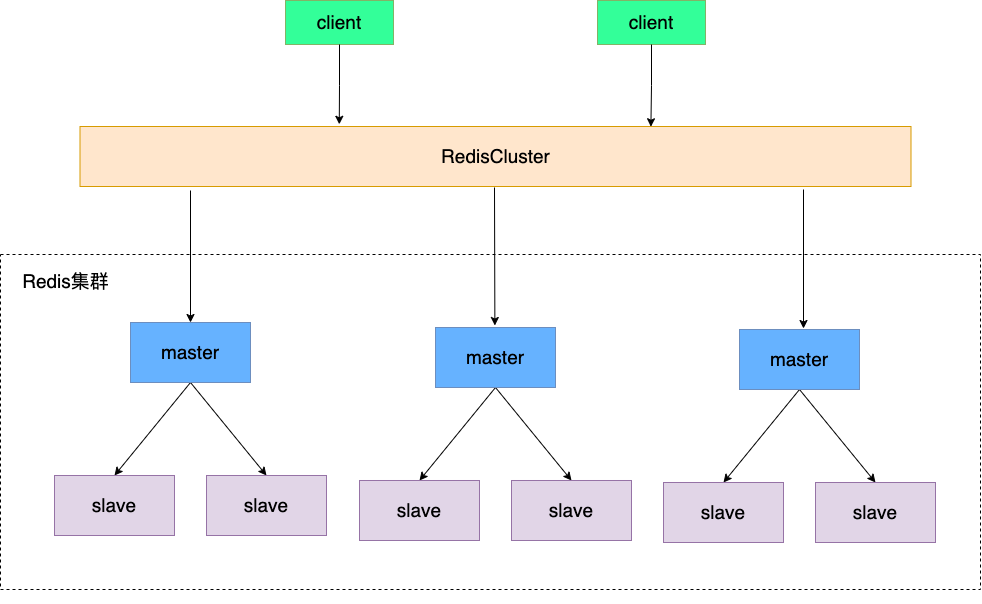

The diagram above was exported from draw.io. Its source (the exported page's mxGraphModel, read from the mxfile embedded in the PNG):
<mxGraphModel dx="1633" dy="1036" grid="0" gridSize="10" guides="1" tooltips="1" connect="1" arrows="1" fold="1" page="0" pageScale="1" pageWidth="827" pageHeight="1169" math="0" shadow="0">
  <root>
    <mxCell id="0" />
    <mxCell id="1" parent="0" />
    <mxCell id="CpFLtKGDx1Kdc9zkmcnk-24" value="" style="rounded=0;whiteSpace=wrap;html=1;dashed=1;fontSize=19;" vertex="1" parent="1">
      <mxGeometry x="30" y="487" width="980" height="335" as="geometry" />
    </mxCell>
    <mxCell id="CpFLtKGDx1Kdc9zkmcnk-18" value="" style="group;fontSize=19;" vertex="1" connectable="0" parent="1">
      <mxGeometry x="693" y="562" width="317" height="274" as="geometry" />
    </mxCell>
    <mxCell id="CpFLtKGDx1Kdc9zkmcnk-19" style="rounded=0;orthogonalLoop=1;jettySize=auto;html=1;exitX=0.5;exitY=1;exitDx=0;exitDy=0;entryX=0.5;entryY=0;entryDx=0;entryDy=0;fontSize=19;" edge="1" parent="CpFLtKGDx1Kdc9zkmcnk-18" source="CpFLtKGDx1Kdc9zkmcnk-21" target="CpFLtKGDx1Kdc9zkmcnk-22">
      <mxGeometry relative="1" as="geometry" />
    </mxCell>
    <mxCell id="CpFLtKGDx1Kdc9zkmcnk-20" style="rounded=0;orthogonalLoop=1;jettySize=auto;html=1;exitX=0.5;exitY=1;exitDx=0;exitDy=0;entryX=0.5;entryY=0;entryDx=0;entryDy=0;fontSize=19;" edge="1" parent="CpFLtKGDx1Kdc9zkmcnk-18" source="CpFLtKGDx1Kdc9zkmcnk-21" target="CpFLtKGDx1Kdc9zkmcnk-23">
      <mxGeometry relative="1" as="geometry" />
    </mxCell>
    <mxCell id="CpFLtKGDx1Kdc9zkmcnk-21" value="master" style="rounded=0;whiteSpace=wrap;html=1;fontSize=19;fillColor=#66B2FF;strokeColor=#6c8ebf;" vertex="1" parent="CpFLtKGDx1Kdc9zkmcnk-18">
      <mxGeometry x="76" width="120" height="60" as="geometry" />
    </mxCell>
    <mxCell id="CpFLtKGDx1Kdc9zkmcnk-22" value="slave" style="rounded=0;whiteSpace=wrap;html=1;fontSize=19;fillColor=#e1d5e7;strokeColor=#9673a6;" vertex="1" parent="CpFLtKGDx1Kdc9zkmcnk-18">
      <mxGeometry y="153" width="120" height="60" as="geometry" />
    </mxCell>
    <mxCell id="CpFLtKGDx1Kdc9zkmcnk-23" value="slave" style="rounded=0;whiteSpace=wrap;html=1;fontSize=19;fillColor=#e1d5e7;strokeColor=#9673a6;" vertex="1" parent="CpFLtKGDx1Kdc9zkmcnk-18">
      <mxGeometry x="152" y="153" width="120" height="60" as="geometry" />
    </mxCell>
    <mxCell id="CpFLtKGDx1Kdc9zkmcnk-25" value="Redis集群" style="text;html=1;align=center;verticalAlign=middle;whiteSpace=wrap;rounded=0;fontSize=19;" vertex="1" parent="CpFLtKGDx1Kdc9zkmcnk-18">
      <mxGeometry x="-652" y="-63" width="109" height="30" as="geometry" />
    </mxCell>
    <mxCell id="CpFLtKGDx1Kdc9zkmcnk-2" value="client" style="rounded=0;whiteSpace=wrap;html=1;fillColor=#33FF99;strokeColor=#82b366;fontSize=19;" vertex="1" parent="1">
      <mxGeometry x="315" y="233" width="108" height="44" as="geometry" />
    </mxCell>
    <mxCell id="CpFLtKGDx1Kdc9zkmcnk-4" value="RedisCluster" style="rounded=0;whiteSpace=wrap;html=1;fillColor=#ffe6cc;strokeColor=#d79b00;fontSize=19;" vertex="1" parent="1">
      <mxGeometry x="109.5" y="359" width="831" height="60" as="geometry" />
    </mxCell>
    <mxCell id="CpFLtKGDx1Kdc9zkmcnk-5" value="client" style="rounded=0;whiteSpace=wrap;html=1;fillColor=#33FF99;strokeColor=#82b366;fontSize=19;" vertex="1" parent="1">
      <mxGeometry x="627" y="233" width="108" height="44" as="geometry" />
    </mxCell>
    <mxCell id="CpFLtKGDx1Kdc9zkmcnk-11" value="" style="group;fontSize=19;" vertex="1" connectable="0" parent="1">
      <mxGeometry x="84" y="555" width="272" height="213" as="geometry" />
    </mxCell>
    <mxCell id="CpFLtKGDx1Kdc9zkmcnk-9" style="rounded=0;orthogonalLoop=1;jettySize=auto;html=1;exitX=0.5;exitY=1;exitDx=0;exitDy=0;entryX=0.5;entryY=0;entryDx=0;entryDy=0;fontSize=19;" edge="1" parent="CpFLtKGDx1Kdc9zkmcnk-11" source="CpFLtKGDx1Kdc9zkmcnk-6" target="CpFLtKGDx1Kdc9zkmcnk-7">
      <mxGeometry relative="1" as="geometry" />
    </mxCell>
    <mxCell id="CpFLtKGDx1Kdc9zkmcnk-10" style="rounded=0;orthogonalLoop=1;jettySize=auto;html=1;exitX=0.5;exitY=1;exitDx=0;exitDy=0;entryX=0.5;entryY=0;entryDx=0;entryDy=0;fontSize=19;" edge="1" parent="CpFLtKGDx1Kdc9zkmcnk-11" source="CpFLtKGDx1Kdc9zkmcnk-6" target="CpFLtKGDx1Kdc9zkmcnk-8">
      <mxGeometry relative="1" as="geometry" />
    </mxCell>
    <mxCell id="CpFLtKGDx1Kdc9zkmcnk-6" value="master" style="rounded=0;whiteSpace=wrap;html=1;fontSize=19;fillColor=#66B2FF;strokeColor=#6c8ebf;" vertex="1" parent="CpFLtKGDx1Kdc9zkmcnk-11">
      <mxGeometry x="76" width="120" height="60" as="geometry" />
    </mxCell>
    <mxCell id="CpFLtKGDx1Kdc9zkmcnk-7" value="slave" style="rounded=0;whiteSpace=wrap;html=1;fontSize=19;fillColor=#e1d5e7;strokeColor=#9673a6;" vertex="1" parent="CpFLtKGDx1Kdc9zkmcnk-11">
      <mxGeometry y="153" width="120" height="60" as="geometry" />
    </mxCell>
    <mxCell id="CpFLtKGDx1Kdc9zkmcnk-8" value="slave" style="rounded=0;whiteSpace=wrap;html=1;fontSize=19;fillColor=#e1d5e7;strokeColor=#9673a6;" vertex="1" parent="CpFLtKGDx1Kdc9zkmcnk-11">
      <mxGeometry x="152" y="153" width="120" height="60" as="geometry" />
    </mxCell>
    <mxCell id="CpFLtKGDx1Kdc9zkmcnk-12" value="" style="group;fontSize=19;" vertex="1" connectable="0" parent="1">
      <mxGeometry x="389" y="560" width="272" height="213" as="geometry" />
    </mxCell>
    <mxCell id="CpFLtKGDx1Kdc9zkmcnk-13" style="rounded=0;orthogonalLoop=1;jettySize=auto;html=1;exitX=0.5;exitY=1;exitDx=0;exitDy=0;entryX=0.5;entryY=0;entryDx=0;entryDy=0;fontSize=19;" edge="1" parent="CpFLtKGDx1Kdc9zkmcnk-12" source="CpFLtKGDx1Kdc9zkmcnk-15" target="CpFLtKGDx1Kdc9zkmcnk-16">
      <mxGeometry relative="1" as="geometry" />
    </mxCell>
    <mxCell id="CpFLtKGDx1Kdc9zkmcnk-14" style="rounded=0;orthogonalLoop=1;jettySize=auto;html=1;exitX=0.5;exitY=1;exitDx=0;exitDy=0;entryX=0.5;entryY=0;entryDx=0;entryDy=0;fontSize=19;" edge="1" parent="CpFLtKGDx1Kdc9zkmcnk-12" source="CpFLtKGDx1Kdc9zkmcnk-15" target="CpFLtKGDx1Kdc9zkmcnk-17">
      <mxGeometry relative="1" as="geometry" />
    </mxCell>
    <mxCell id="CpFLtKGDx1Kdc9zkmcnk-15" value="master" style="rounded=0;whiteSpace=wrap;html=1;fontSize=19;fillColor=#66B2FF;strokeColor=#6c8ebf;" vertex="1" parent="CpFLtKGDx1Kdc9zkmcnk-12">
      <mxGeometry x="76" width="120" height="60" as="geometry" />
    </mxCell>
    <mxCell id="CpFLtKGDx1Kdc9zkmcnk-16" value="slave" style="rounded=0;whiteSpace=wrap;html=1;fontSize=19;fillColor=#e1d5e7;strokeColor=#9673a6;" vertex="1" parent="CpFLtKGDx1Kdc9zkmcnk-12">
      <mxGeometry y="153" width="120" height="60" as="geometry" />
    </mxCell>
    <mxCell id="CpFLtKGDx1Kdc9zkmcnk-17" value="slave" style="rounded=0;whiteSpace=wrap;html=1;fontSize=19;fillColor=#e1d5e7;strokeColor=#9673a6;" vertex="1" parent="CpFLtKGDx1Kdc9zkmcnk-12">
      <mxGeometry x="152" y="153" width="120" height="60" as="geometry" />
    </mxCell>
    <mxCell id="CpFLtKGDx1Kdc9zkmcnk-26" value="" style="endArrow=classic;html=1;rounded=0;entryX=0.5;entryY=0;entryDx=0;entryDy=0;fontSize=19;" edge="1" parent="1" target="CpFLtKGDx1Kdc9zkmcnk-6">
      <mxGeometry width="50" height="50" relative="1" as="geometry">
        <mxPoint x="220" y="423" as="sourcePoint" />
        <mxPoint x="538" y="443" as="targetPoint" />
      </mxGeometry>
    </mxCell>
    <mxCell id="CpFLtKGDx1Kdc9zkmcnk-27" value="" style="endArrow=classic;html=1;rounded=0;entryX=0.5;entryY=0;entryDx=0;entryDy=0;fontSize=19;" edge="1" parent="1">
      <mxGeometry width="50" height="50" relative="1" as="geometry">
        <mxPoint x="524" y="420" as="sourcePoint" />
        <mxPoint x="524.38" y="558" as="targetPoint" />
      </mxGeometry>
    </mxCell>
    <mxCell id="CpFLtKGDx1Kdc9zkmcnk-28" value="" style="endArrow=classic;html=1;rounded=0;entryX=0.5;entryY=0;entryDx=0;entryDy=0;fontSize=19;" edge="1" parent="1">
      <mxGeometry width="50" height="50" relative="1" as="geometry">
        <mxPoint x="833" y="422" as="sourcePoint" />
        <mxPoint x="833" y="561" as="targetPoint" />
      </mxGeometry>
    </mxCell>
    <mxCell id="CpFLtKGDx1Kdc9zkmcnk-29" style="edgeStyle=orthogonalEdgeStyle;rounded=0;orthogonalLoop=1;jettySize=auto;html=1;exitX=0.5;exitY=1;exitDx=0;exitDy=0;entryX=0.312;entryY=-0.037;entryDx=0;entryDy=0;entryPerimeter=0;fontSize=19;" edge="1" parent="1" source="CpFLtKGDx1Kdc9zkmcnk-2" target="CpFLtKGDx1Kdc9zkmcnk-4">
      <mxGeometry relative="1" as="geometry" />
    </mxCell>
    <mxCell id="CpFLtKGDx1Kdc9zkmcnk-30" style="edgeStyle=orthogonalEdgeStyle;rounded=0;orthogonalLoop=1;jettySize=auto;html=1;exitX=0.5;exitY=1;exitDx=0;exitDy=0;entryX=0.687;entryY=0.004;entryDx=0;entryDy=0;entryPerimeter=0;fontSize=19;" edge="1" parent="1" source="CpFLtKGDx1Kdc9zkmcnk-5" target="CpFLtKGDx1Kdc9zkmcnk-4">
      <mxGeometry relative="1" as="geometry" />
    </mxCell>
  </root>
</mxGraphModel>